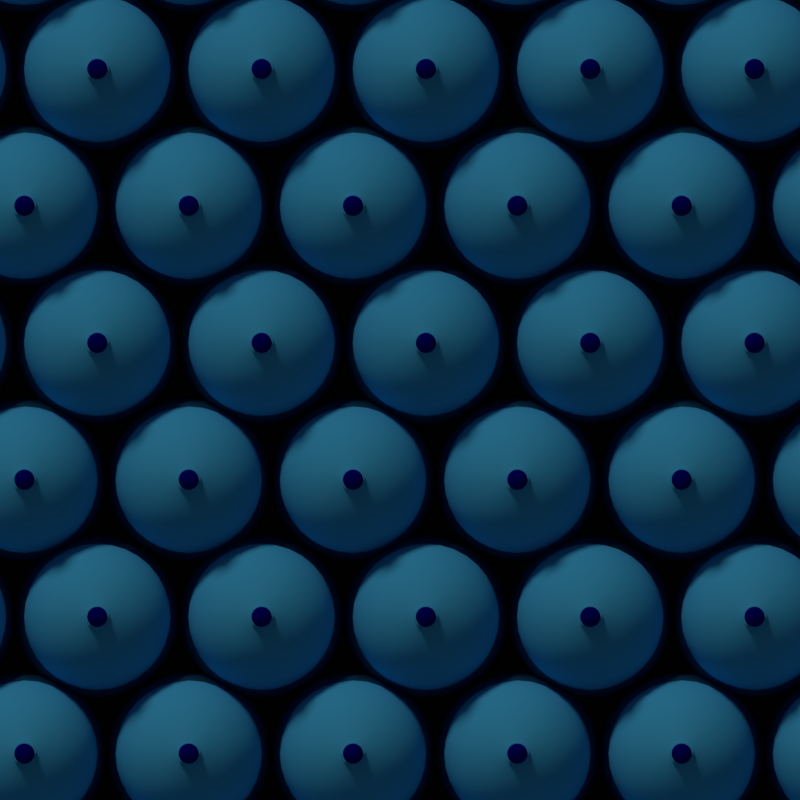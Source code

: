 # Source: Bottleswall.blend  (saved by Blender 2.76.0; exported with 4.5.12 LTS)
import bpy
from mathutils import Matrix  # noqa: F401  (used for matrix-valued properties, if any)

bpy.ops.wm.read_factory_settings(use_empty=True)
scene = bpy.context.scene
scene.name = 'Scene'

# ---- collections
col_collection_1 = bpy.data.collections.new('Collection 1'); scene.collection.children.link(col_collection_1)

# ---- materials (node trees are filled in below, after node groups)
mat_material_001 = bpy.data.materials.new('Material.001')
mat_material_001.alpha_threshold = 0.0
mat_material_001.use_transparent_shadow = False
mat_material_001.diffuse_color = (0.05313, 0.4063, 0.8, 1.0)
mat_material_001.roughness = 0.5
mat_material_002 = bpy.data.materials.new('Material.002')
mat_material_002.alpha_threshold = 0.0
mat_material_002.use_transparent_shadow = False
mat_material_002.diffuse_color = (0.0, 6.273e-05, 0.196, 1.0)
mat_material_002.roughness = 0.5

# ---- material node trees

# ---- world
world_world = bpy.data.worlds.new('World'); scene.world = world_world
world_world.color = (0.05088, 0.05088, 0.05088)
world_world.use_sun_shadow = False
world_world.sun_shadow_jitter_overblur = 0.0
world_world.cycles.sampling_method = 'MANUAL'
world_world.cycles.sample_map_resolution = 256

# ---- cameras
cam_camera = bpy.data.cameras.new('Camera')
cam_camera.type = 'ORTHO'
cam_camera.clip_end = 100.0
cam_camera.lens = 35.0
cam_camera.sensor_width = 20.0
cam_camera.sensor_height = 18.0
cam_camera.ortho_scale = 3.5
cam_camera.dof.focus_distance = 0.0
cam_camera.dof.aperture_fstop = 128.0

# ---- lights
light_lamp = bpy.data.lights.new('Lamp', 'SUN')
light_lamp.color = (1.0, 0.8772, 0.6884)
light_lamp.transmission_factor = 0.0
light_lamp.cutoff_distance = 30.0
light_lamp.angle = 0.1993
light_lamp.energy = 1.0
light_lamp.shadow_buffer_clip_start = 1.001
light_lamp.shadow_soft_size = 0.1
light_lamp.shadow_cascade_max_distance = 1000.0
light_lamp.cycles.use_multiple_importance_sampling = False

# ---- meshes
me_plane = bpy.data.meshes.new('Plane')
me_plane.from_pydata([(-1.0, -1.0, 1.887e-07), (6.0, -1.0, 1.887e-07), (-1.0, 6.0, 1.887e-07), (6.0, 6.0, 1.887e-07)], [], [(0, 1, 3, 2)])
me_plane.use_remesh_preserve_volume = False
me_plane.use_remesh_preserve_attributes = False
me_plane.use_mirror_vertex_groups = False
me_plane.update()
me_circle_000 = bpy.data.meshes.new('Circle.000')
me_circle_000.from_pydata([(0.0, 1.0, 0.5), (-0.7071, 0.7071, 0.5), (-1.0, -4.371e-08, 0.5), (-0.7071, -0.7071, 0.5), (8.742e-08, -1.0, 0.5), (0.7071, -0.7071, 0.5), (1.0, 1.192e-08, 0.5), (0.7071, 0.7071, 0.5), (7.451e-10, 0.9, 0.2), (-0.6364, 0.6364, 0.2), (-0.9, -3.934e-08, 0.2), (-0.6364, -0.6364, 0.2), (7.943e-08, -0.9, 0.2), (0.6364, -0.6364, 0.2), (0.9, 1.073e-08, 0.2), (0.6364, 0.6364, 0.2), (1.818e-08, 0.36, 0.2), (-0.2546, 0.2546, 0.2), (-0.36, -1.574e-08, 0.2), (-0.2546, -0.2546, 0.2), (4.965e-08, -0.36, 0.2), (0.2546, -0.2546, 0.2), (0.36, 4.293e-09, 0.2), (0.2546, 0.2546, 0.2), (-0.63, -2.754e-08, -1.49e-08), (-0.4455, -0.4455, 0.1), (9.462e-09, 0.63, -1.49e-08), (-0.4455, 0.4455, 0.1), (0.4455, 0.4455, 0.1), (0.4455, -0.4455, 0.1), (0.63, 7.513e-09, -1.49e-08), (6.454e-08, -0.63, -1.49e-08), (0.0, 1.0, 3.0), (-0.7071, 0.7071, 3.0), (-1.0, -4.371e-08, 3.0), (-0.7071, -0.7071, 3.0), (8.742e-08, -1.0, 3.0), (0.7071, -0.7071, 3.0), (1.0, 1.192e-08, 3.0), (0.7071, 0.7071, 3.0), (7.451e-10, 0.9, 3.4), (-0.6364, 0.6364, 3.4), (-0.9, -3.934e-08, 3.4), (-0.6364, -0.6364, 3.4), (7.943e-08, -0.9, 3.4), (0.6364, -0.6364, 3.4), (0.9, 1.073e-08, 3.4), (0.6364, 0.6364, 3.4), (3.191e-09, 0.693, 3.8), (-0.49, 0.49, 3.8), (-0.693, -3.029e-08, 3.8), (-0.49, -0.49, 3.8), (6.377e-08, -0.693, 3.8), (0.49, -0.49, 3.8), (0.693, 8.264e-09, 3.8), (0.49, 0.49, 3.8), (6.657e-09, 0.6237, 4.0), (-0.441, 0.441, 4.0), (-0.6237, -2.726e-08, 4.0), (-0.441, -0.441, 4.0), (6.118e-08, -0.6237, 4.0), (0.441, -0.441, 4.0), (0.6237, 7.438e-09, 4.0), (0.441, 0.441, 4.0), (9.853e-10, 0.8108, 4.294), (-0.5733, 0.5733, 4.294), (-0.8108, -3.544e-08, 4.294), (-0.5733, -0.5733, 4.294), (7.187e-08, -0.8108, 4.294), (0.5733, -0.5733, 4.294), (0.8108, 9.669e-09, 4.294), (0.5733, 0.5733, 4.294), (-1.473e-09, 0.8919, 4.574), (-0.6307, 0.6307, 4.574), (-0.8919, -3.899e-08, 4.574), (-0.6307, -0.6307, 4.574), (7.65e-08, -0.8919, 4.574), (0.6307, -0.6307, 4.574), (0.8919, 1.064e-08, 4.574), (0.6307, 0.6307, 4.574), (-1.473e-09, 0.8919, 4.854), (-0.6307, 0.6307, 4.854), (-0.8919, -3.899e-08, 4.854), (-0.6307, -0.6307, 4.854), (7.65e-08, -0.8919, 4.854), (0.6307, -0.6307, 4.854), (0.8919, 1.064e-08, 4.854), (0.6307, 0.6307, 4.854), (6.148e-09, 0.8027, 5.134), (-0.5676, 0.5676, 5.134), (-0.8027, -3.509e-08, 5.134), (-0.5676, -0.5676, 5.134), (7.632e-08, -0.8027, 5.134), (0.5676, -0.5676, 5.134), (0.8027, 9.572e-09, 5.134), (0.5676, 0.5676, 5.134), (2.673e-08, 0.5619, 5.414), (-0.3973, 0.3973, 5.414), (-0.5619, -2.456e-08, 5.414), (-0.3973, -0.3973, 5.414), (7.585e-08, -0.5619, 5.414), (0.3973, -0.3973, 5.414), (0.5619, 6.7e-09, 5.414), (0.3973, 0.3973, 5.414), (5.893e-08, 0.2809, 5.554), (-0.1987, 0.1987, 5.554), (-0.2809, -1.228e-08, 5.554), (-0.1987, -0.1987, 5.554), (8.349e-08, -0.2809, 5.554), (0.1987, -0.1987, 5.554), (0.2809, 3.35e-09, 5.554), (0.1987, 0.1987, 5.554), (7.456e-08, 0.1124, 5.61), (-0.07946, 0.07946, 5.61), (-0.1124, -4.912e-09, 5.61), (-0.07946, -0.07946, 5.61), (8.439e-08, -0.1124, 5.61), (0.07946, -0.07946, 5.61), (0.1124, 1.34e-09, 5.61), (0.07946, 0.07946, 5.61), (7.456e-08, 0.1124, 5.624), (-0.07946, 0.07946, 5.624), (-0.1124, -4.912e-09, 5.624), (-0.07946, -0.07946, 5.624), (8.439e-08, -0.1124, 5.624), (0.07946, -0.07946, 5.624), (0.1124, 1.34e-09, 5.624), (0.07946, 0.07946, 5.624), (7.297e-08, 0.1461, 5.624), (-0.1033, 0.1033, 5.624), (-0.1461, -6.693e-09, 5.624), (-0.1033, -0.1033, 5.624), (8.574e-08, -0.1461, 5.624), (0.1033, -0.1033, 5.624), (0.1461, 1.435e-09, 5.624), (0.1033, 0.1033, 5.624), (7.297e-08, 0.1461, 5.638), (-0.1033, 0.1033, 5.638), (-0.1461, -6.693e-09, 5.638), (-0.1033, -0.1033, 5.638), (8.574e-08, -0.1461, 5.638), (0.1033, -0.1033, 5.638), (0.1461, 1.435e-09, 5.638), (0.1033, 0.1033, 5.638), (7.432e-08, 0.1125, 5.638), (-0.07954, 0.07954, 5.638), (-0.1125, -5.154e-09, 5.638), (-0.07954, -0.07954, 5.638), (8.415e-08, -0.1125, 5.638), (0.07954, -0.07954, 5.638), (0.1125, 1.105e-09, 5.638), (0.07954, 0.07954, 5.638), (7.432e-08, 0.1125, 5.652), (-0.07954, 0.07954, 5.652), (-0.1125, -5.154e-09, 5.652), (-0.07954, -0.07954, 5.652), (8.415e-08, -0.1125, 5.652), (0.07954, -0.07954, 5.652), (0.1125, 1.105e-09, 5.652), (0.07954, 0.07954, 5.652), (7.387e-08, 0.1237, 5.652), (-0.0875, 0.0875, 5.652), (-0.1237, -5.669e-09, 5.652), (-0.0875, -0.0875, 5.652), (8.469e-08, -0.1237, 5.652), (0.0875, -0.0875, 5.652), (0.1237, 1.215e-09, 5.652), (0.0875, 0.0875, 5.652), (7.387e-08, 0.1237, 5.834), (-0.0875, 0.0875, 5.834), (-0.1237, -5.669e-09, 5.834), (-0.0875, -0.0875, 5.834), (8.469e-08, -0.1237, 5.834), (0.0875, -0.0875, 5.834), (0.1237, 1.215e-09, 5.834), (0.0875, 0.0875, 5.834)], [], [(7, 6, 14, 15), (5, 4, 12, 13), (3, 2, 10, 11), (1, 0, 8, 9), (0, 7, 15, 8), (6, 5, 13, 14), (4, 3, 11, 12), (2, 1, 9, 10), (25, 24, 18, 19), (27, 26, 16, 17), (26, 28, 23, 16), (30, 29, 21, 22), (31, 25, 19, 20), (24, 27, 17, 18), (28, 30, 22, 23), (29, 31, 20, 21), (17, 16, 23, 22, 21, 20, 19, 18), (13, 12, 31, 29), (15, 14, 30, 28), (10, 9, 27, 24), (12, 11, 25, 31), (14, 13, 29, 30), (8, 15, 28, 26), (9, 8, 26, 27), (11, 10, 24, 25), (6, 7, 39, 38), (4, 5, 37, 36), (2, 3, 35, 34), (0, 1, 33, 32), (7, 0, 32, 39), (5, 6, 38, 37), (3, 4, 36, 35), (1, 2, 34, 33), (39, 32, 40, 47), (37, 38, 46, 45), (35, 36, 44, 43), (33, 34, 42, 41), (38, 39, 47, 46), (36, 37, 45, 44), (34, 35, 43, 42), (32, 33, 41, 40), (44, 45, 53, 52), (42, 43, 51, 50), (40, 41, 49, 48), (47, 40, 48, 55), (45, 46, 54, 53), (43, 44, 52, 51), (41, 42, 50, 49), (46, 47, 55, 54), (54, 55, 63, 62), (52, 53, 61, 60), (50, 51, 59, 58), (48, 49, 57, 56), (55, 48, 56, 63), (53, 54, 62, 61), (51, 52, 60, 59), (49, 50, 58, 57), (61, 62, 70, 69), (59, 60, 68, 67), (57, 58, 66, 65), (62, 63, 71, 70), (60, 61, 69, 68), (58, 59, 67, 66), (56, 57, 65, 64), (63, 56, 64, 71), (64, 65, 73, 72), (71, 64, 72, 79), (69, 70, 78, 77), (67, 68, 76, 75), (65, 66, 74, 73), (70, 71, 79, 78), (68, 69, 77, 76), (66, 67, 75, 74), (78, 79, 87, 86), (76, 77, 85, 84), (74, 75, 83, 82), (72, 73, 81, 80), (79, 72, 80, 87), (77, 78, 86, 85), (75, 76, 84, 83), (73, 74, 82, 81), (81, 82, 90, 89), (86, 87, 95, 94), (84, 85, 93, 92), (82, 83, 91, 90), (80, 81, 89, 88), (87, 80, 88, 95), (85, 86, 94, 93), (83, 84, 92, 91), (95, 88, 96, 103), (93, 94, 102, 101), (91, 92, 100, 99), (89, 90, 98, 97), (94, 95, 103, 102), (92, 93, 101, 100), (90, 91, 99, 98), (88, 89, 97, 96), (98, 99, 107, 106), (96, 97, 105, 104), (103, 96, 104, 111), (101, 102, 110, 109), (99, 100, 108, 107), (97, 98, 106, 105), (102, 103, 111, 110), (100, 101, 109, 108), (110, 111, 119, 118), (108, 109, 117, 116), (106, 107, 115, 114), (104, 105, 113, 112), (111, 104, 112, 119), (109, 110, 118, 117), (107, 108, 116, 115), (105, 106, 114, 113), (115, 116, 124, 123), (113, 114, 122, 121), (118, 119, 127, 126), (116, 117, 125, 124), (114, 115, 123, 122), (112, 113, 121, 120), (119, 112, 120, 127), (117, 118, 126, 125), (127, 120, 128, 135), (125, 126, 134, 133), (123, 124, 132, 131), (121, 122, 130, 129), (126, 127, 135, 134), (124, 125, 133, 132), (122, 123, 131, 130), (120, 121, 129, 128), (132, 133, 141, 140), (130, 131, 139, 138), (128, 129, 137, 136), (135, 128, 136, 143), (133, 134, 142, 141), (131, 132, 140, 139), (129, 130, 138, 137), (134, 135, 143, 142), (142, 143, 151, 150), (140, 141, 149, 148), (138, 139, 147, 146), (136, 137, 145, 144), (143, 136, 144, 151), (141, 142, 150, 149), (139, 140, 148, 147), (137, 138, 146, 145), (149, 150, 158, 157), (147, 148, 156, 155), (145, 146, 154, 153), (150, 151, 159, 158), (148, 149, 157, 156), (146, 147, 155, 154), (144, 145, 153, 152), (151, 144, 152, 159), (152, 153, 161, 160), (159, 152, 160, 167), (157, 158, 166, 165), (155, 156, 164, 163), (153, 154, 162, 161), (158, 159, 167, 166), (156, 157, 165, 164), (154, 155, 163, 162), (166, 167, 175, 174), (164, 165, 173, 172), (162, 163, 171, 170), (160, 161, 169, 168), (167, 160, 168, 175), (165, 166, 174, 173), (163, 164, 172, 171), (161, 162, 170, 169), (169, 170, 171, 172, 173, 174, 175, 168)])
me_circle_000.polygons.foreach_set('use_smooth', [1, 1, 1, 1, 1, 1, 1, 1, 1, 1, 1, 1, 1, 1, 1, 1, 1, 1, 1, 1, 1, 1, 1, 1, 1, 1, 1, 1, 1, 1, 1, 1, 1, 1, 1, 1, 1, 1, 1, 1, 1, 1, 1, 1, 1, 1, 1, 1, 1, 1, 1, 1, 1, 1, 1, 1, 1, 1, 1, 1, 1, 1, 1, 1, 1, 1, 1, 1, 1, 1, 1, 1, 1, 1, 1, 1, 1, 1, 1, 1, 1, 1, 1, 1, 1, 1, 1, 1, 1, 1, 1, 1, 1, 1, 1, 1, 1, 1, 1, 1, 1, 1, 1, 1, 1, 1, 1, 1, 1, 1, 1, 1, 1, 1, 1, 1, 1, 1, 1, 1, 1, 1, 1, 1, 1, 1, 1, 1, 1, 1, 1, 1, 1, 1, 1, 1, 1, 1, 1, 1, 1, 1, 1, 1, 1, 1, 1, 1, 1, 1, 1, 1, 1, 1, 1, 1, 1, 1, 1, 1, 1, 0, 0, 0, 0, 0, 0, 0, 0, 0])
me_circle_000.polygons.foreach_set('material_index', [0, 0, 0, 0, 0, 0, 0, 0, 0, 0, 0, 0, 0, 0, 0, 0, 0, 0, 0, 0, 0, 0, 0, 0, 0, 0, 0, 0, 0, 0, 0, 0, 0, 0, 0, 0, 0, 0, 0, 0, 0, 0, 0, 0, 0, 0, 0, 0, 0, 0, 0, 0, 0, 0, 0, 0, 0, 0, 0, 0, 0, 0, 0, 0, 0, 0, 0, 0, 0, 0, 0, 0, 0, 0, 0, 0, 0, 0, 0, 0, 0, 0, 0, 0, 0, 0, 0, 0, 0, 0, 0, 0, 0, 0, 0, 0, 0, 0, 0, 0, 0, 0, 0, 0, 0, 0, 0, 0, 0, 0, 0, 0, 0, 0, 0, 0, 0, 0, 0, 0, 0, 0, 0, 0, 0, 0, 0, 0, 0, 0, 0, 0, 0, 0, 0, 0, 0, 0, 0, 0, 0, 0, 0, 0, 0, 0, 0, 0, 0, 0, 0, 0, 0, 1, 1, 1, 1, 1, 1, 1, 1, 1, 1, 1, 1, 1, 1, 1, 1, 1])
me_circle_000.materials.append(mat_material_001)
me_circle_000.materials.append(mat_material_002)
me_circle_000.use_remesh_preserve_volume = False
me_circle_000.use_remesh_preserve_attributes = False
me_circle_000.use_mirror_vertex_groups = False
me_circle_000.update()
me_circle_002 = bpy.data.meshes.new('Circle.002')
me_circle_002.from_pydata([(0.0, 1.0, 0.5), (-0.7071, 0.7071, 0.5), (-1.0, -4.371e-08, 0.5), (-0.7071, -0.7071, 0.5), (8.742e-08, -1.0, 0.5), (0.7071, -0.7071, 0.5), (1.0, 1.192e-08, 0.5), (0.7071, 0.7071, 0.5), (7.451e-10, 0.9, 0.2), (-0.6364, 0.6364, 0.2), (-0.9, -3.934e-08, 0.2), (-0.6364, -0.6364, 0.2), (7.943e-08, -0.9, 0.2), (0.6364, -0.6364, 0.2), (0.9, 1.073e-08, 0.2), (0.6364, 0.6364, 0.2), (1.818e-08, 0.36, 0.2), (-0.2546, 0.2546, 0.2), (-0.36, -1.574e-08, 0.2), (-0.2546, -0.2546, 0.2), (4.965e-08, -0.36, 0.2), (0.2546, -0.2546, 0.2), (0.36, 4.293e-09, 0.2), (0.2546, 0.2546, 0.2), (-0.63, -2.754e-08, -1.49e-08), (-0.4455, -0.4455, 0.1), (9.462e-09, 0.63, -1.49e-08), (-0.4455, 0.4455, 0.1), (0.4455, 0.4455, 0.1), (0.4455, -0.4455, 0.1), (0.63, 7.513e-09, -1.49e-08), (6.454e-08, -0.63, -1.49e-08), (0.0, 1.0, 3.0), (-0.7071, 0.7071, 3.0), (-1.0, -4.371e-08, 3.0), (-0.7071, -0.7071, 3.0), (8.742e-08, -1.0, 3.0), (0.7071, -0.7071, 3.0), (1.0, 1.192e-08, 3.0), (0.7071, 0.7071, 3.0), (7.451e-10, 0.9, 3.4), (-0.6364, 0.6364, 3.4), (-0.9, -3.934e-08, 3.4), (-0.6364, -0.6364, 3.4), (7.943e-08, -0.9, 3.4), (0.6364, -0.6364, 3.4), (0.9, 1.073e-08, 3.4), (0.6364, 0.6364, 3.4), (3.191e-09, 0.693, 3.8), (-0.49, 0.49, 3.8), (-0.693, -3.029e-08, 3.8), (-0.49, -0.49, 3.8), (6.377e-08, -0.693, 3.8), (0.49, -0.49, 3.8), (0.693, 8.264e-09, 3.8), (0.49, 0.49, 3.8), (6.657e-09, 0.6237, 4.0), (-0.441, 0.441, 4.0), (-0.6237, -2.726e-08, 4.0), (-0.441, -0.441, 4.0), (6.118e-08, -0.6237, 4.0), (0.441, -0.441, 4.0), (0.6237, 7.438e-09, 4.0), (0.441, 0.441, 4.0), (9.853e-10, 0.8108, 4.294), (-0.5733, 0.5733, 4.294), (-0.8108, -3.544e-08, 4.294), (-0.5733, -0.5733, 4.294), (7.187e-08, -0.8108, 4.294), (0.5733, -0.5733, 4.294), (0.8108, 9.669e-09, 4.294), (0.5733, 0.5733, 4.294), (-1.473e-09, 0.8919, 4.574), (-0.6307, 0.6307, 4.574), (-0.8919, -3.899e-08, 4.574), (-0.6307, -0.6307, 4.574), (7.65e-08, -0.8919, 4.574), (0.6307, -0.6307, 4.574), (0.8919, 1.064e-08, 4.574), (0.6307, 0.6307, 4.574), (-1.473e-09, 0.8919, 4.854), (-0.6307, 0.6307, 4.854), (-0.8919, -3.899e-08, 4.854), (-0.6307, -0.6307, 4.854), (7.65e-08, -0.8919, 4.854), (0.6307, -0.6307, 4.854), (0.8919, 1.064e-08, 4.854), (0.6307, 0.6307, 4.854), (6.148e-09, 0.8027, 5.134), (-0.5676, 0.5676, 5.134), (-0.8027, -3.509e-08, 5.134), (-0.5676, -0.5676, 5.134), (7.632e-08, -0.8027, 5.134), (0.5676, -0.5676, 5.134), (0.8027, 9.572e-09, 5.134), (0.5676, 0.5676, 5.134), (2.673e-08, 0.5619, 5.414), (-0.3973, 0.3973, 5.414), (-0.5619, -2.456e-08, 5.414), (-0.3973, -0.3973, 5.414), (7.585e-08, -0.5619, 5.414), (0.3973, -0.3973, 5.414), (0.5619, 6.7e-09, 5.414), (0.3973, 0.3973, 5.414), (5.893e-08, 0.2809, 5.554), (-0.1987, 0.1987, 5.554), (-0.2809, -1.228e-08, 5.554), (-0.1987, -0.1987, 5.554), (8.349e-08, -0.2809, 5.554), (0.1987, -0.1987, 5.554), (0.2809, 3.35e-09, 5.554), (0.1987, 0.1987, 5.554), (7.456e-08, 0.1124, 5.61), (-0.07946, 0.07946, 5.61), (-0.1124, -4.912e-09, 5.61), (-0.07946, -0.07946, 5.61), (8.439e-08, -0.1124, 5.61), (0.07946, -0.07946, 5.61), (0.1124, 1.34e-09, 5.61), (0.07946, 0.07946, 5.61), (7.456e-08, 0.1124, 5.624), (-0.07946, 0.07946, 5.624), (-0.1124, -4.912e-09, 5.624), (-0.07946, -0.07946, 5.624), (8.439e-08, -0.1124, 5.624), (0.07946, -0.07946, 5.624), (0.1124, 1.34e-09, 5.624), (0.07946, 0.07946, 5.624), (7.297e-08, 0.1461, 5.624), (-0.1033, 0.1033, 5.624), (-0.1461, -6.693e-09, 5.624), (-0.1033, -0.1033, 5.624), (8.574e-08, -0.1461, 5.624), (0.1033, -0.1033, 5.624), (0.1461, 1.435e-09, 5.624), (0.1033, 0.1033, 5.624), (7.297e-08, 0.1461, 5.638), (-0.1033, 0.1033, 5.638), (-0.1461, -6.693e-09, 5.638), (-0.1033, -0.1033, 5.638), (8.574e-08, -0.1461, 5.638), (0.1033, -0.1033, 5.638), (0.1461, 1.435e-09, 5.638), (0.1033, 0.1033, 5.638), (7.432e-08, 0.1125, 5.638), (-0.07954, 0.07954, 5.638), (-0.1125, -5.154e-09, 5.638), (-0.07954, -0.07954, 5.638), (8.415e-08, -0.1125, 5.638), (0.07954, -0.07954, 5.638), (0.1125, 1.105e-09, 5.638), (0.07954, 0.07954, 5.638), (7.432e-08, 0.1125, 5.652), (-0.07954, 0.07954, 5.652), (-0.1125, -5.154e-09, 5.652), (-0.07954, -0.07954, 5.652), (8.415e-08, -0.1125, 5.652), (0.07954, -0.07954, 5.652), (0.1125, 1.105e-09, 5.652), (0.07954, 0.07954, 5.652), (7.387e-08, 0.1237, 5.652), (-0.0875, 0.0875, 5.652), (-0.1237, -5.669e-09, 5.652), (-0.0875, -0.0875, 5.652), (8.469e-08, -0.1237, 5.652), (0.0875, -0.0875, 5.652), (0.1237, 1.215e-09, 5.652), (0.0875, 0.0875, 5.652), (7.387e-08, 0.1237, 5.834), (-0.0875, 0.0875, 5.834), (-0.1237, -5.669e-09, 5.834), (-0.0875, -0.0875, 5.834), (8.469e-08, -0.1237, 5.834), (0.0875, -0.0875, 5.834), (0.1237, 1.215e-09, 5.834), (0.0875, 0.0875, 5.834)], [], [(7, 6, 14, 15), (5, 4, 12, 13), (3, 2, 10, 11), (1, 0, 8, 9), (0, 7, 15, 8), (6, 5, 13, 14), (4, 3, 11, 12), (2, 1, 9, 10), (25, 24, 18, 19), (27, 26, 16, 17), (26, 28, 23, 16), (30, 29, 21, 22), (31, 25, 19, 20), (24, 27, 17, 18), (28, 30, 22, 23), (29, 31, 20, 21), (17, 16, 23, 22, 21, 20, 19, 18), (13, 12, 31, 29), (15, 14, 30, 28), (10, 9, 27, 24), (12, 11, 25, 31), (14, 13, 29, 30), (8, 15, 28, 26), (9, 8, 26, 27), (11, 10, 24, 25), (6, 7, 39, 38), (4, 5, 37, 36), (2, 3, 35, 34), (0, 1, 33, 32), (7, 0, 32, 39), (5, 6, 38, 37), (3, 4, 36, 35), (1, 2, 34, 33), (39, 32, 40, 47), (37, 38, 46, 45), (35, 36, 44, 43), (33, 34, 42, 41), (38, 39, 47, 46), (36, 37, 45, 44), (34, 35, 43, 42), (32, 33, 41, 40), (44, 45, 53, 52), (42, 43, 51, 50), (40, 41, 49, 48), (47, 40, 48, 55), (45, 46, 54, 53), (43, 44, 52, 51), (41, 42, 50, 49), (46, 47, 55, 54), (54, 55, 63, 62), (52, 53, 61, 60), (50, 51, 59, 58), (48, 49, 57, 56), (55, 48, 56, 63), (53, 54, 62, 61), (51, 52, 60, 59), (49, 50, 58, 57), (61, 62, 70, 69), (59, 60, 68, 67), (57, 58, 66, 65), (62, 63, 71, 70), (60, 61, 69, 68), (58, 59, 67, 66), (56, 57, 65, 64), (63, 56, 64, 71), (64, 65, 73, 72), (71, 64, 72, 79), (69, 70, 78, 77), (67, 68, 76, 75), (65, 66, 74, 73), (70, 71, 79, 78), (68, 69, 77, 76), (66, 67, 75, 74), (78, 79, 87, 86), (76, 77, 85, 84), (74, 75, 83, 82), (72, 73, 81, 80), (79, 72, 80, 87), (77, 78, 86, 85), (75, 76, 84, 83), (73, 74, 82, 81), (81, 82, 90, 89), (86, 87, 95, 94), (84, 85, 93, 92), (82, 83, 91, 90), (80, 81, 89, 88), (87, 80, 88, 95), (85, 86, 94, 93), (83, 84, 92, 91), (95, 88, 96, 103), (93, 94, 102, 101), (91, 92, 100, 99), (89, 90, 98, 97), (94, 95, 103, 102), (92, 93, 101, 100), (90, 91, 99, 98), (88, 89, 97, 96), (98, 99, 107, 106), (96, 97, 105, 104), (103, 96, 104, 111), (101, 102, 110, 109), (99, 100, 108, 107), (97, 98, 106, 105), (102, 103, 111, 110), (100, 101, 109, 108), (110, 111, 119, 118), (108, 109, 117, 116), (106, 107, 115, 114), (104, 105, 113, 112), (111, 104, 112, 119), (109, 110, 118, 117), (107, 108, 116, 115), (105, 106, 114, 113), (115, 116, 124, 123), (113, 114, 122, 121), (118, 119, 127, 126), (116, 117, 125, 124), (114, 115, 123, 122), (112, 113, 121, 120), (119, 112, 120, 127), (117, 118, 126, 125), (127, 120, 128, 135), (125, 126, 134, 133), (123, 124, 132, 131), (121, 122, 130, 129), (126, 127, 135, 134), (124, 125, 133, 132), (122, 123, 131, 130), (120, 121, 129, 128), (132, 133, 141, 140), (130, 131, 139, 138), (128, 129, 137, 136), (135, 128, 136, 143), (133, 134, 142, 141), (131, 132, 140, 139), (129, 130, 138, 137), (134, 135, 143, 142), (142, 143, 151, 150), (140, 141, 149, 148), (138, 139, 147, 146), (136, 137, 145, 144), (143, 136, 144, 151), (141, 142, 150, 149), (139, 140, 148, 147), (137, 138, 146, 145), (149, 150, 158, 157), (147, 148, 156, 155), (145, 146, 154, 153), (150, 151, 159, 158), (148, 149, 157, 156), (146, 147, 155, 154), (144, 145, 153, 152), (151, 144, 152, 159), (152, 153, 161, 160), (159, 152, 160, 167), (157, 158, 166, 165), (155, 156, 164, 163), (153, 154, 162, 161), (158, 159, 167, 166), (156, 157, 165, 164), (154, 155, 163, 162), (166, 167, 175, 174), (164, 165, 173, 172), (162, 163, 171, 170), (160, 161, 169, 168), (167, 160, 168, 175), (165, 166, 174, 173), (163, 164, 172, 171), (161, 162, 170, 169), (169, 170, 171, 172, 173, 174, 175, 168)])
me_circle_002.polygons.foreach_set('use_smooth', [1, 1, 1, 1, 1, 1, 1, 1, 1, 1, 1, 1, 1, 1, 1, 1, 1, 1, 1, 1, 1, 1, 1, 1, 1, 1, 1, 1, 1, 1, 1, 1, 1, 1, 1, 1, 1, 1, 1, 1, 1, 1, 1, 1, 1, 1, 1, 1, 1, 1, 1, 1, 1, 1, 1, 1, 1, 1, 1, 1, 1, 1, 1, 1, 1, 1, 1, 1, 1, 1, 1, 1, 1, 1, 1, 1, 1, 1, 1, 1, 1, 1, 1, 1, 1, 1, 1, 1, 1, 1, 1, 1, 1, 1, 1, 1, 1, 1, 1, 1, 1, 1, 1, 1, 1, 1, 1, 1, 1, 1, 1, 1, 1, 1, 1, 1, 1, 1, 1, 1, 1, 1, 1, 1, 1, 1, 1, 1, 1, 1, 1, 1, 1, 1, 1, 1, 1, 1, 1, 1, 1, 1, 1, 1, 1, 1, 1, 1, 1, 1, 1, 1, 1, 1, 1, 1, 1, 1, 1, 1, 1, 0, 0, 0, 0, 0, 0, 0, 0, 0])
me_circle_002.polygons.foreach_set('material_index', [0, 0, 0, 0, 0, 0, 0, 0, 0, 0, 0, 0, 0, 0, 0, 0, 0, 0, 0, 0, 0, 0, 0, 0, 0, 0, 0, 0, 0, 0, 0, 0, 0, 0, 0, 0, 0, 0, 0, 0, 0, 0, 0, 0, 0, 0, 0, 0, 0, 0, 0, 0, 0, 0, 0, 0, 0, 0, 0, 0, 0, 0, 0, 0, 0, 0, 0, 0, 0, 0, 0, 0, 0, 0, 0, 0, 0, 0, 0, 0, 0, 0, 0, 0, 0, 0, 0, 0, 0, 0, 0, 0, 0, 0, 0, 0, 0, 0, 0, 0, 0, 0, 0, 0, 0, 0, 0, 0, 0, 0, 0, 0, 0, 0, 0, 0, 0, 0, 0, 0, 0, 0, 0, 0, 0, 0, 0, 0, 0, 0, 0, 0, 0, 0, 0, 0, 0, 0, 0, 0, 0, 0, 0, 0, 0, 0, 0, 0, 0, 0, 0, 0, 0, 1, 1, 1, 1, 1, 1, 1, 1, 1, 1, 1, 1, 1, 1, 1, 1, 1])
me_circle_002.materials.append(mat_material_001)
me_circle_002.materials.append(mat_material_002)
me_circle_002.use_remesh_preserve_volume = False
me_circle_002.use_remesh_preserve_attributes = False
me_circle_002.use_mirror_vertex_groups = False
me_circle_002.update()

# ---- objects
ob_plane = bpy.data.objects.new('Plane', me_plane)
ob_circle_000 = bpy.data.objects.new('Circle.000', me_circle_000)
ob_lamp = bpy.data.objects.new('Lamp', light_lamp)
ob_camera = bpy.data.objects.new('Camera', cam_camera)
ob_circle_001 = bpy.data.objects.new('Circle.001', me_circle_002)

# ---- transforms, parenting, visibility, modifiers, constraints
ob_plane.location = (1.0, 0.0, 1.0)
ob_plane.rotation_euler = (1.571, -0.0, 0.0)
ob_plane.lineart.crease_threshold = 0.0
ob_circle_000.location = (0.4, 0.0, 0.6)
ob_circle_000.rotation_euler = (1.571, 2.22e-16, 2.22e-16)
ob_circle_000.scale = (0.4, 0.4, 0.4)
ob_circle_000.lineart.crease_threshold = 0.0
_m = ob_circle_000.modifiers.new('Subsurf', 'SUBSURF')
_m.uv_smooth = 'PRESERVE_CORNERS'
_m.quality = 2
_m.show_only_control_edges = False
_m = ob_circle_000.modifiers.new('Array', 'ARRAY')
_m.count = 10
_m.constant_offset_displace = (0.0, 0.0, 0.0)
_m = ob_circle_000.modifiers.new('Array.001', 'ARRAY')
_m.count = 10
_m.constant_offset_displace = (0.0, 0.0, 0.0)
_m.relative_offset_displace = (0.0, 1.667, 0.0)
ob_lamp.location = (-2.798, -3.13, 5.904)
ob_lamp.rotation_euler = (0.6503, 0.05522, -0.6758)
ob_lamp.lock_rotations_4d = False
ob_lamp.empty_display_type = 'ARROWS'
ob_lamp.color = (0.0, 0.0, 0.0, 0.0)
ob_lamp.lineart.crease_threshold = 0.0
ob_camera.location = (3.481, -6.508, 3.344)
ob_camera.rotation_euler = (1.571, -0.0, 0.0)
ob_camera.lock_rotations_4d = False
ob_camera.empty_display_type = 'ARROWS'
ob_camera.color = (0.0, 0.0, 0.0, 0.0)
ob_camera.display_type = 'WIRE'
ob_camera.lineart.crease_threshold = 0.0
ob_circle_001.location = (0.0, 0.0, 0.0)
ob_circle_001.rotation_euler = (1.571, 2.22e-16, 2.22e-16)
ob_circle_001.scale = (0.4, 0.4, 0.4)
ob_circle_001.lineart.crease_threshold = 0.0
_m = ob_circle_001.modifiers.new('Subsurf', 'SUBSURF')
_m.uv_smooth = 'PRESERVE_CORNERS'
_m.quality = 2
_m.show_only_control_edges = False
_m = ob_circle_001.modifiers.new('Array', 'ARRAY')
_m.count = 10
_m.constant_offset_displace = (0.0, 0.0, 0.0)
_m = ob_circle_001.modifiers.new('Array.001', 'ARRAY')
_m.count = 10
_m.constant_offset_displace = (0.0, 0.0, 0.0)
_m.relative_offset_displace = (0.0, 1.667, 0.0)

# ---- collection membership
col_collection_1.objects.link(ob_plane)
col_collection_1.objects.link(ob_circle_000)
col_collection_1.objects.link(ob_lamp)
col_collection_1.objects.link(ob_camera)
col_collection_1.objects.link(ob_circle_001)

# ---- scene / render settings (as saved in the file)
scene.camera = ob_camera
scene.frame_start = 1; scene.frame_end = 250; scene.frame_set(1)
scene.render.engine = 'BLENDER_EEVEE_NEXT'
scene.render.resolution_x = 1024
scene.render.resolution_y = 1024
scene.render.resolution_percentage = 50
scene.render.dither_intensity = 0.0
scene.cycles.use_denoising = False
scene.cycles.samples = 10
scene.cycles.sampling_pattern = 'TABULATED_SOBOL'
scene.cycles.light_sampling_threshold = 0.0
scene.cycles.use_adaptive_sampling = False
scene.cycles.use_light_tree = False
scene.cycles.blur_glossy = 0.0
scene.cycles.pixel_filter_type = 'GAUSSIAN'
scene.cycles.sample_clamp_indirect = 0.0
scene.view_settings.view_transform = 'Standard'
bpy.context.view_layer.update()

